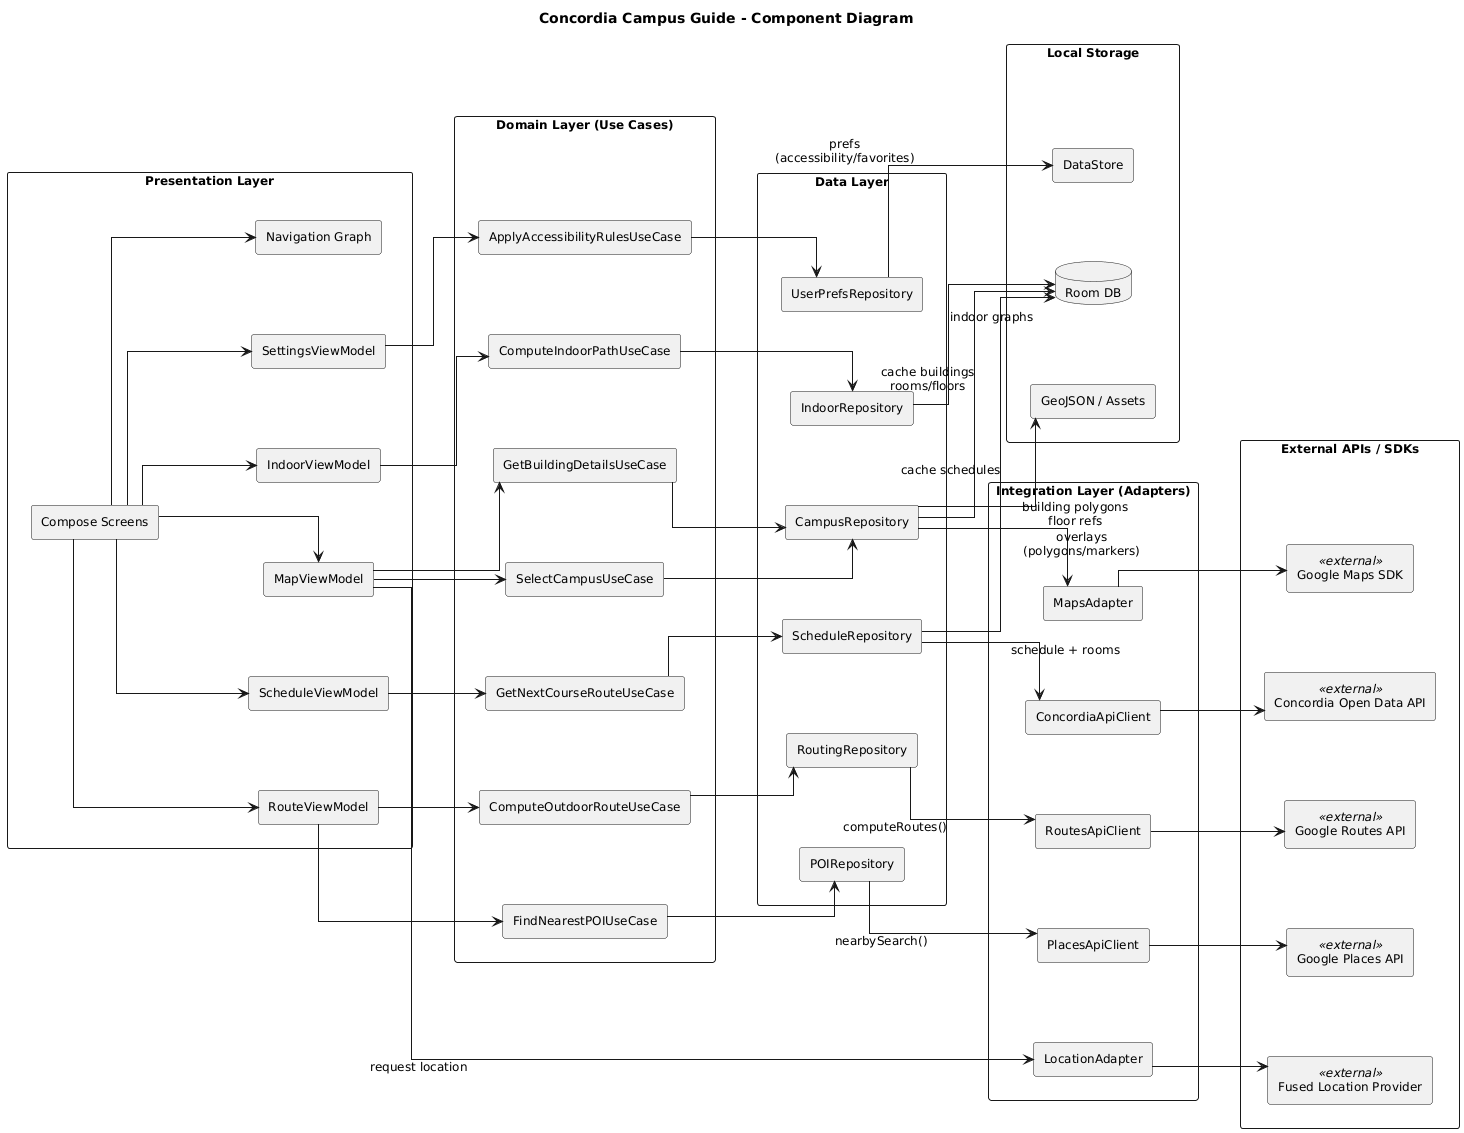

The diagram above was rendered by PlantUML. Its source (embedded in the PNG):
@startuml
title Concordia Campus Guide - Component Diagram

left to right direction
skinparam componentStyle rectangle
skinparam shadowing false
skinparam packageStyle rectangle

' PlantUML.com / Graphviz readability knobs
skinparam linetype ortho
skinparam nodesep 80
skinparam ranksep 90
skinparam ArrowFontSize 10
skinparam DefaultFontSize 12

package "Presentation Layer" as P {
  [Compose Screens] as Screens
  [Navigation Graph] as Nav

  [MapViewModel] as MapVM
  [RouteViewModel] as RouteVM
  [IndoorViewModel] as IndoorVM
  [ScheduleViewModel] as SchedVM
  [SettingsViewModel] as SettingsVM

  Screens --> Nav
  Screens --> MapVM
  Screens --> RouteVM
  Screens --> IndoorVM
  Screens --> SchedVM
  Screens --> SettingsVM


}

package "Domain Layer (Use Cases)" as D {
  [SelectCampusUseCase] as UC_SelectCampus
  [GetBuildingDetailsUseCase] as UC_BuildingDetails
  [ComputeOutdoorRouteUseCase] as UC_OutdoorRoute
  [FindNearestPOIUseCase] as UC_NearestPOI
  [ComputeIndoorPathUseCase] as UC_IndoorPath
  [GetNextCourseRouteUseCase] as UC_NextCourse
  [ApplyAccessibilityRulesUseCase] as UC_Accessibility
}

MapVM --> UC_SelectCampus
MapVM --> UC_BuildingDetails
RouteVM --> UC_OutdoorRoute
RouteVM --> UC_NearestPOI
IndoorVM --> UC_IndoorPath
SchedVM --> UC_NextCourse
SettingsVM --> UC_Accessibility


package "Data Layer" as R {
  [CampusRepository] as CampusRepo
  [RoutingRepository] as RoutingRepo
  [IndoorRepository] as IndoorRepo
  [POIRepository] as POIRepo
  [ScheduleRepository] as SchedRepo
  [UserPrefsRepository] as PrefRepo
}

UC_SelectCampus --> CampusRepo
UC_BuildingDetails --> CampusRepo
UC_OutdoorRoute --> RoutingRepo
UC_NearestPOI --> POIRepo
UC_IndoorPath --> IndoorRepo
UC_NextCourse --> SchedRepo
UC_Accessibility --> PrefRepo

package "Integration Layer (Adapters)" as I {
  [MapsAdapter] as MapsA
  [LocationAdapter] as LocA
  [RoutesApiClient] as RoutesC
  [PlacesApiClient] as PlacesC
  [ConcordiaApiClient] as ConcC
}

CampusRepo --> MapsA : overlays\n(polygons/markers)
MapVM --> LocA : request location

RoutingRepo --> RoutesC : computeRoutes()
POIRepo --> PlacesC : nearbySearch()
SchedRepo --> ConcC : schedule + rooms

package "Local Storage" as S {
  database "Room DB" as RoomDB
  [DataStore] as DataStore
  [GeoJSON / Assets] as Assets
}

package "External APIs / SDKs" as X {
  [Google Maps SDK] <<external>> as GMAPS
  [Fused Location Provider] <<external>> as GLOC
  [Google Routes API] <<external>> as GROUTES
  [Google Places API] <<external>> as GPLACES
  [Concordia Open Data API] <<external>> as CODATA
}

CampusRepo --> Assets : building polygons\nfloor refs
CampusRepo --> RoomDB : cache buildings\nrooms/floors
IndoorRepo --> RoomDB : indoor graphs
SchedRepo --> RoomDB : cache schedules
PrefRepo --> DataStore : prefs\n(accessibility/favorites)

MapsA --> GMAPS
LocA --> GLOC
RoutesC --> GROUTES
PlacesC --> GPLACES
ConcC --> CODATA

' Column locks (important on plantuml.com)
P -[hidden]-> D
D -[hidden]-> R
R -[hidden]-> I
I -[hidden]-> S
S -[hidden]-> X
@enduml